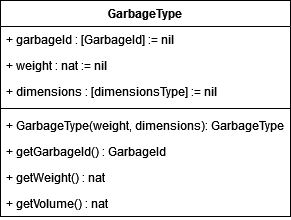

The diagram above was exported from draw.io. Its source (the exported page's mxGraphModel, read from the mxfile embedded in the PNG):
<mxGraphModel dx="2062" dy="1112" grid="1" gridSize="10" guides="1" tooltips="1" connect="1" arrows="1" fold="1" page="1" pageScale="1" pageWidth="1169" pageHeight="827" math="0" shadow="0">
  <root>
    <mxCell id="V1fAWnKnztdPxIAvQrgf-0" />
    <mxCell id="V1fAWnKnztdPxIAvQrgf-1" parent="V1fAWnKnztdPxIAvQrgf-0" />
    <mxCell id="KN3WAViVNDnTdHbpFLeN-0" value="GarbageType" style="swimlane;fontStyle=1;align=center;verticalAlign=top;childLayout=stackLayout;horizontal=1;startSize=26;horizontalStack=0;resizeParent=1;resizeParentMax=0;resizeLast=0;collapsible=1;marginBottom=0;" parent="V1fAWnKnztdPxIAvQrgf-1" vertex="1">
      <mxGeometry x="440" y="332" width="290" height="216" as="geometry" />
    </mxCell>
    <mxCell id="KN3WAViVNDnTdHbpFLeN-1" value="+ garbageId : [GarbageId] := nil" style="text;strokeColor=none;fillColor=none;align=left;verticalAlign=top;spacingLeft=4;spacingRight=4;overflow=hidden;rotatable=0;points=[[0,0.5],[1,0.5]];portConstraint=eastwest;" parent="KN3WAViVNDnTdHbpFLeN-0" vertex="1">
      <mxGeometry y="26" width="290" height="26" as="geometry" />
    </mxCell>
    <mxCell id="KN3WAViVNDnTdHbpFLeN-7" value="+ weight : nat := nil" style="text;strokeColor=none;fillColor=none;align=left;verticalAlign=top;spacingLeft=4;spacingRight=4;overflow=hidden;rotatable=0;points=[[0,0.5],[1,0.5]];portConstraint=eastwest;" parent="KN3WAViVNDnTdHbpFLeN-0" vertex="1">
      <mxGeometry y="52" width="290" height="26" as="geometry" />
    </mxCell>
    <mxCell id="KN3WAViVNDnTdHbpFLeN-8" value="+ dimensions : [dimensionsType] := nil" style="text;strokeColor=none;fillColor=none;align=left;verticalAlign=top;spacingLeft=4;spacingRight=4;overflow=hidden;rotatable=0;points=[[0,0.5],[1,0.5]];portConstraint=eastwest;" parent="KN3WAViVNDnTdHbpFLeN-0" vertex="1">
      <mxGeometry y="78" width="290" height="26" as="geometry" />
    </mxCell>
    <mxCell id="KN3WAViVNDnTdHbpFLeN-2" value="" style="line;strokeWidth=1;fillColor=none;align=left;verticalAlign=middle;spacingTop=-1;spacingLeft=3;spacingRight=3;rotatable=0;labelPosition=right;points=[];portConstraint=eastwest;" parent="KN3WAViVNDnTdHbpFLeN-0" vertex="1">
      <mxGeometry y="104" width="290" height="8" as="geometry" />
    </mxCell>
    <mxCell id="KN3WAViVNDnTdHbpFLeN-3" value="+ GarbageType(weight, dimensions): GarbageType" style="text;strokeColor=none;fillColor=none;align=left;verticalAlign=top;spacingLeft=4;spacingRight=4;overflow=hidden;rotatable=0;points=[[0,0.5],[1,0.5]];portConstraint=eastwest;" parent="KN3WAViVNDnTdHbpFLeN-0" vertex="1">
      <mxGeometry y="112" width="290" height="26" as="geometry" />
    </mxCell>
    <mxCell id="KN3WAViVNDnTdHbpFLeN-4" value="+ getGarbageId() : GarbageId" style="text;strokeColor=none;fillColor=none;align=left;verticalAlign=top;spacingLeft=4;spacingRight=4;overflow=hidden;rotatable=0;points=[[0,0.5],[1,0.5]];portConstraint=eastwest;" parent="KN3WAViVNDnTdHbpFLeN-0" vertex="1">
      <mxGeometry y="138" width="290" height="26" as="geometry" />
    </mxCell>
    <mxCell id="KN3WAViVNDnTdHbpFLeN-5" value="+ getWeight() : nat" style="text;strokeColor=none;fillColor=none;align=left;verticalAlign=top;spacingLeft=4;spacingRight=4;overflow=hidden;rotatable=0;points=[[0,0.5],[1,0.5]];portConstraint=eastwest;" parent="KN3WAViVNDnTdHbpFLeN-0" vertex="1">
      <mxGeometry y="164" width="290" height="26" as="geometry" />
    </mxCell>
    <mxCell id="KN3WAViVNDnTdHbpFLeN-6" value="+ getVolume() : nat" style="text;strokeColor=none;fillColor=none;align=left;verticalAlign=top;spacingLeft=4;spacingRight=4;overflow=hidden;rotatable=0;points=[[0,0.5],[1,0.5]];portConstraint=eastwest;" parent="KN3WAViVNDnTdHbpFLeN-0" vertex="1">
      <mxGeometry y="190" width="290" height="26" as="geometry" />
    </mxCell>
  </root>
</mxGraphModel>